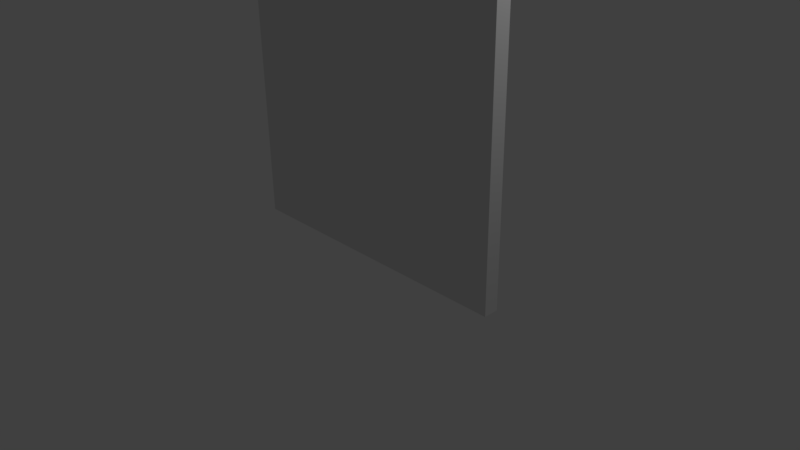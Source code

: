 # Source: W1.blend  (saved by Blender 2.77.0; exported with 4.5.12 LTS)
import bpy
from mathutils import Matrix  # noqa: F401  (used for matrix-valued properties, if any)

bpy.ops.wm.read_factory_settings(use_empty=True)
scene = bpy.context.scene
scene.name = 'Scene'

# ---- collections
col_collection_1 = bpy.data.collections.new('Collection 1'); scene.collection.children.link(col_collection_1)

# ---- materials (node trees are filled in below, after node groups)
mat_material_001 = bpy.data.materials.new('Material.001')
mat_material_001.alpha_threshold = 0.0
mat_material_001.use_transparent_shadow = False
mat_material_001.roughness = 0.5
mat_material_001.line_color = (0.0, 0.0, 0.0, 1.0)

# ---- material node trees

# ---- world
world_world = bpy.data.worlds.new('World'); scene.world = world_world
world_world.color = (0.05088, 0.05088, 0.05088)
world_world.use_sun_shadow = False
world_world.sun_shadow_jitter_overblur = 0.0
world_world.cycles.sampling_method = 'MANUAL'

# ---- cameras
cam_camera = bpy.data.cameras.new('Camera')
cam_camera.clip_end = 100.0
cam_camera.lens = 35.0
cam_camera.sensor_width = 32.0
cam_camera.sensor_height = 18.0
cam_camera.ortho_scale = 7.314
cam_camera.dof.focus_distance = 0.0
cam_camera.dof.aperture_fstop = 128.0

# ---- lights
light_lamp = bpy.data.lights.new('Lamp', 'POINT')
light_lamp.transmission_factor = 0.0
light_lamp.cutoff_distance = 30.0
light_lamp.energy = 100.0
light_lamp.shadow_buffer_clip_start = 1.001
light_lamp.shadow_soft_size = 0.1
light_lamp.shadow_maximum_resolution = 0.006
light_lamp.use_absolute_resolution = True

# ---- meshes
me_cube_001 = bpy.data.meshes.new('Cube.001')
me_cube_001.from_pydata([(1.0, 1.0, -1.0), (1.0, -1.0, -1.0), (-1.0, -1.0, -1.0), (-1.0, 1.0, -1.0), (1.0, 1.0, 1.0), (1.0, -1.0, 1.0), (-1.0, -1.0, 1.0), (-1.0, 1.0, 1.0)], [], [(0, 1, 2, 3), (4, 7, 6, 5), (0, 4, 5, 1), (1, 5, 6, 2), (2, 6, 7, 3), (4, 0, 3, 7)])
me_cube_001.materials.append(mat_material_001)
me_cube_001.use_remesh_preserve_volume = False
me_cube_001.use_remesh_preserve_attributes = False
me_cube_001.use_mirror_vertex_groups = False
me_cube_001.update()

# ---- objects
ob_lamp = bpy.data.objects.new('Lamp', light_lamp)
ob_camera = bpy.data.objects.new('Camera', cam_camera)
ob_cube_001 = bpy.data.objects.new('Cube.001', me_cube_001)

# ---- transforms, parenting, visibility, modifiers, constraints
ob_lamp.location = (4.076, 1.005, 5.904)
ob_lamp.rotation_euler = (0.6503, 0.05522, 1.866)
ob_lamp.lock_rotations_4d = False
ob_lamp.empty_display_type = 'ARROWS'
ob_lamp.color = (0.0, 0.0, 0.0, 0.0)
ob_lamp.lineart.crease_threshold = 0.0
ob_camera.location = (7.481, -6.508, 5.344)
ob_camera.rotation_euler = (1.109, 0.01082, 0.8149)
ob_camera.lock_rotations_4d = False
ob_camera.empty_display_type = 'ARROWS'
ob_camera.color = (0.0, 0.0, 0.0, 0.0)
ob_camera.display_type = 'WIRE'
ob_camera.lineart.crease_threshold = 0.0
ob_cube_001.location = (0.0, 0.0, 2.0)
ob_cube_001.rotation_euler = (1.571, -0.0, 0.0)
ob_cube_001.scale = (2.0, 2.0, 0.1)
ob_cube_001.lock_rotations_4d = False
ob_cube_001.empty_display_type = 'ARROWS'
ob_cube_001.lineart.crease_threshold = 0.0

# ---- collection membership
col_collection_1.objects.link(ob_lamp)
col_collection_1.objects.link(ob_camera)
col_collection_1.objects.link(ob_cube_001)

# ---- scene / render settings (as saved in the file)
scene.camera = ob_camera
scene.frame_start = 1; scene.frame_end = 250; scene.frame_set(1)
scene.render.engine = 'BLENDER_EEVEE_NEXT'
scene.render.resolution_percentage = 50
scene.render.dither_intensity = 0.0
scene.cycles.use_denoising = False
scene.cycles.samples = 128
scene.cycles.sampling_pattern = 'TABULATED_SOBOL'
scene.cycles.light_sampling_threshold = 0.0
scene.cycles.use_adaptive_sampling = False
scene.cycles.use_light_tree = False
scene.cycles.blur_glossy = 0.0
scene.cycles.sample_clamp_indirect = 0.0
scene.view_settings.view_transform = 'Standard'
bpy.context.view_layer.update()
